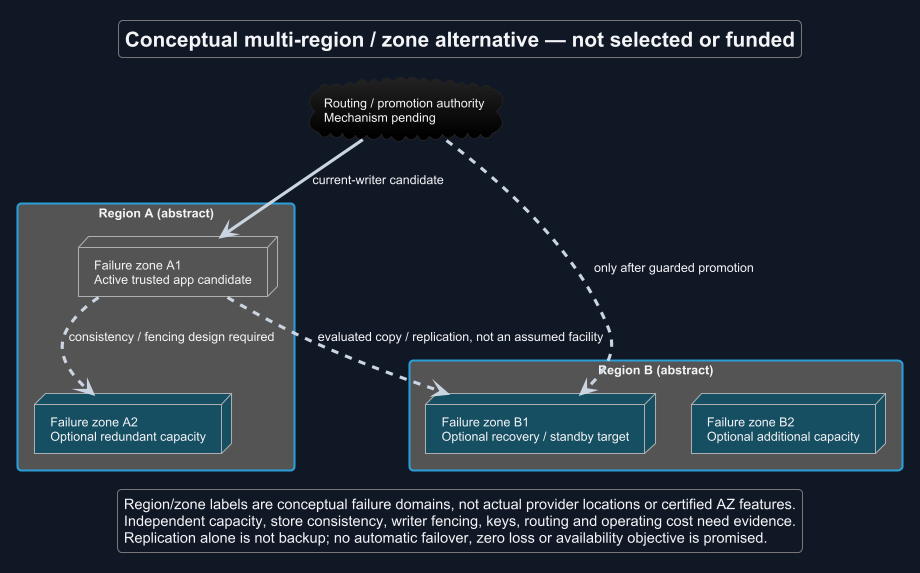

The diagram above was rendered by PlantUML. Its source (embedded in the PNG):
@startuml
!theme cyborg
skinparam backgroundColor #111827
skinparam defaultFontColor #F3F4F6
skinparam ArrowColor #CBD5E1
title Conceptual multi-region / zone alternative — not selected or funded
skinparam backgroundColor #111827
skinparam shadowing false
skinparam defaultFontName Arial

cloud "Routing / promotion authority\nMechanism pending" as ROUTE
rectangle "Region A (abstract)" {
 node "Failure zone A1\nActive trusted app candidate" as A
 node "Failure zone A2\nOptional redundant capacity" as A2 #164E63
 A ..> A2 : consistency / fencing design required
}
rectangle "Region B (abstract)" {
 node "Failure zone B1\nOptional recovery / standby target" as B #164E63
 node "Failure zone B2\nOptional additional capacity" as B2 #164E63
}
ROUTE --> A : current-writer candidate
ROUTE ..> B : only after guarded promotion
A ..> B : evaluated copy / replication, not an assumed facility
legend bottom
 Region/zone labels are conceptual failure domains, not actual provider locations or certified AZ features.
 Independent capacity, store consistency, writer fencing, keys, routing and operating cost need evidence.
 Replication alone is not backup; no automatic failover, zero loss or availability objective is promised.
endlegend
@enduml